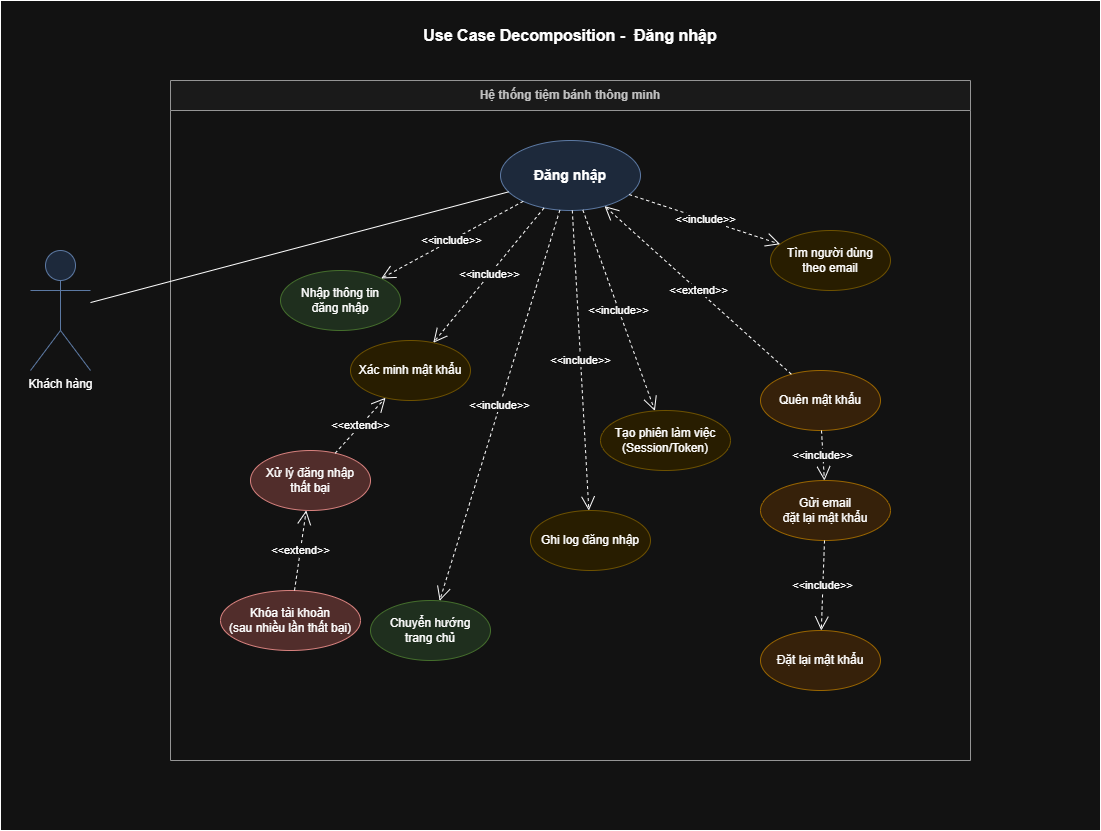

The diagram above was exported from draw.io. Its source (the exported page's mxGraphModel, read from the mxfile embedded in the PNG):
<mxGraphModel dx="1325" dy="835" grid="1" gridSize="10" guides="1" tooltips="1" connect="1" arrows="1" fold="1" page="1" pageScale="1" pageWidth="1200" pageHeight="800" math="0" shadow="0">
  <root>
    <mxCell id="0" />
    <mxCell id="1" parent="0" />
    <mxCell id="2" parent="1" style="rounded=0;whiteSpace=wrap;html=1;" value="" vertex="1">
      <mxGeometry height="830" width="1100" x="30" as="geometry" />
    </mxCell>
    <mxCell id="3" parent="1" style="text;html=1;strokeColor=none;fillColor=none;align=center;verticalAlign=middle;whiteSpace=wrap;rounded=0;fontSize=16;fontStyle=1" value="Use Case Decomposition -&amp;nbsp; Đăng nhập" vertex="1">
      <mxGeometry height="30" width="400" x="400" y="20" as="geometry" />
    </mxCell>
    <mxCell id="4" parent="1" style="swimlane;whiteSpace=wrap;html=1;startSize=30;fillColor=#f5f5f5;strokeColor=#666666;fontColor=#333333;fontSize=12;fontStyle=1" value="Hệ thống tiệm bánh thông minh" vertex="1">
      <mxGeometry height="680" width="800" x="200" y="80" as="geometry" />
    </mxCell>
    <mxCell id="5" parent="4" style="ellipse;whiteSpace=wrap;html=1;fillColor=#dae8fc;strokeColor=#6c8ebf;fontSize=14;fontStyle=1" value="Đăng nhập" vertex="1">
      <mxGeometry height="70" width="140" x="330" y="60" as="geometry" />
    </mxCell>
    <mxCell id="6" parent="4" style="ellipse;whiteSpace=wrap;html=1;fillColor=#d5e8d4;strokeColor=#82b366;" value="Nhập thông tin&#10;đăng nhập" vertex="1">
      <mxGeometry height="60" width="120" x="110" y="190" as="geometry" />
    </mxCell>
    <mxCell id="7" parent="4" style="ellipse;whiteSpace=wrap;html=1;fillColor=#fff2cc;strokeColor=#d6b656;" value="Tìm người dùng&#10;theo email" vertex="1">
      <mxGeometry height="60" width="120" x="600" y="150" as="geometry" />
    </mxCell>
    <mxCell id="8" parent="4" style="ellipse;whiteSpace=wrap;html=1;fillColor=#fff2cc;strokeColor=#d6b656;" value="Xác minh mật khẩu" vertex="1">
      <mxGeometry height="60" width="120" x="180" y="260" as="geometry" />
    </mxCell>
    <mxCell id="9" parent="4" style="ellipse;whiteSpace=wrap;html=1;fillColor=#fff2cc;strokeColor=#d6b656;" value="Tạo phiên làm việc&#10;(Session/Token)" vertex="1">
      <mxGeometry height="60" width="130" x="430" y="330" as="geometry" />
    </mxCell>
    <mxCell id="10" parent="4" style="ellipse;whiteSpace=wrap;html=1;fillColor=#fff2cc;strokeColor=#d6b656;" value="Ghi log đăng nhập" vertex="1">
      <mxGeometry height="60" width="120" x="360" y="430" as="geometry" />
    </mxCell>
    <mxCell id="11" parent="4" style="ellipse;whiteSpace=wrap;html=1;fillColor=#d5e8d4;strokeColor=#82b366;" value="Chuyển hướng&#10;trang chủ" vertex="1">
      <mxGeometry height="60" width="120" x="200" y="520" as="geometry" />
    </mxCell>
    <mxCell id="12" parent="4" style="ellipse;whiteSpace=wrap;html=1;fillColor=#ffe6cc;strokeColor=#d79b00;" value="Quên mật khẩu" vertex="1">
      <mxGeometry height="60" width="120" x="590" y="290" as="geometry" />
    </mxCell>
    <mxCell id="13" parent="4" style="ellipse;whiteSpace=wrap;html=1;fillColor=#ffe6cc;strokeColor=#d79b00;" value="Gửi email&#10;đặt lại mật khẩu" vertex="1">
      <mxGeometry height="60" width="130" x="590" y="400" as="geometry" />
    </mxCell>
    <mxCell id="14" parent="4" style="ellipse;whiteSpace=wrap;html=1;fillColor=#ffe6cc;strokeColor=#d79b00;" value="Đặt lại mật khẩu" vertex="1">
      <mxGeometry height="60" width="120" x="590" y="550" as="geometry" />
    </mxCell>
    <mxCell id="15" parent="4" style="ellipse;whiteSpace=wrap;html=1;fillColor=#f8cecc;strokeColor=#b85450;" value="Xử lý đăng nhập&#10;thất bại" vertex="1">
      <mxGeometry height="60" width="120" x="80" y="370" as="geometry" />
    </mxCell>
    <mxCell id="16" parent="4" style="ellipse;whiteSpace=wrap;html=1;fillColor=#f8cecc;strokeColor=#b85450;" value="Khóa tài khoản&#10;(sau nhiều lần thất bại)" vertex="1">
      <mxGeometry height="60" width="140" x="50" y="510" as="geometry" />
    </mxCell>
    <mxCell id="17" edge="1" parent="4" source="5" style="endArrow=open;endSize=12;dashed=1;html=1;rounded=0;" target="6" value="&amp;lt;&amp;lt;include&amp;gt;&amp;gt;">
      <mxGeometry relative="1" width="160" as="geometry">
        <mxPoint x="300" y="300" as="sourcePoint" />
        <mxPoint x="460" y="300" as="targetPoint" />
      </mxGeometry>
    </mxCell>
    <mxCell id="18" edge="1" parent="4" source="5" style="endArrow=open;endSize=12;dashed=1;html=1;rounded=0;" target="7" value="&amp;lt;&amp;lt;include&amp;gt;&amp;gt;">
      <mxGeometry relative="1" width="160" as="geometry">
        <mxPoint x="300" y="300" as="sourcePoint" />
        <mxPoint x="460" y="300" as="targetPoint" />
      </mxGeometry>
    </mxCell>
    <mxCell id="19" edge="1" parent="4" source="5" style="endArrow=open;endSize=12;dashed=1;html=1;rounded=0;" target="8" value="&amp;lt;&amp;lt;include&amp;gt;&amp;gt;">
      <mxGeometry relative="1" width="160" as="geometry">
        <mxPoint x="300" y="300" as="sourcePoint" />
        <mxPoint x="460" y="300" as="targetPoint" />
      </mxGeometry>
    </mxCell>
    <mxCell id="20" edge="1" parent="4" source="5" style="endArrow=open;endSize=12;dashed=1;html=1;rounded=0;" target="9" value="&amp;lt;&amp;lt;include&amp;gt;&amp;gt;">
      <mxGeometry relative="1" width="160" as="geometry">
        <mxPoint x="300" y="300" as="sourcePoint" />
        <mxPoint x="460" y="300" as="targetPoint" />
      </mxGeometry>
    </mxCell>
    <mxCell id="21" edge="1" parent="4" source="5" style="endArrow=open;endSize=12;dashed=1;html=1;rounded=0;" target="10" value="&amp;lt;&amp;lt;include&amp;gt;&amp;gt;">
      <mxGeometry relative="1" width="160" as="geometry">
        <mxPoint x="300" y="300" as="sourcePoint" />
        <mxPoint x="460" y="300" as="targetPoint" />
      </mxGeometry>
    </mxCell>
    <mxCell id="22" edge="1" parent="4" source="5" style="endArrow=open;endSize=12;dashed=1;html=1;rounded=0;" target="11" value="&amp;lt;&amp;lt;include&amp;gt;&amp;gt;">
      <mxGeometry relative="1" width="160" as="geometry">
        <mxPoint x="300" y="300" as="sourcePoint" />
        <mxPoint x="460" y="300" as="targetPoint" />
      </mxGeometry>
    </mxCell>
    <mxCell id="23" edge="1" parent="4" source="12" style="endArrow=open;endSize=12;dashed=1;html=1;rounded=0;" target="5" value="&amp;lt;&amp;lt;extend&amp;gt;&amp;gt;">
      <mxGeometry relative="1" width="160" as="geometry">
        <mxPoint x="300" y="300" as="sourcePoint" />
        <mxPoint x="460" y="300" as="targetPoint" />
      </mxGeometry>
    </mxCell>
    <mxCell id="24" edge="1" parent="4" source="12" style="endArrow=open;endSize=12;dashed=1;html=1;rounded=0;" target="13" value="&amp;lt;&amp;lt;include&amp;gt;&amp;gt;">
      <mxGeometry relative="1" width="160" as="geometry">
        <mxPoint x="300" y="300" as="sourcePoint" />
        <mxPoint x="460" y="300" as="targetPoint" />
      </mxGeometry>
    </mxCell>
    <mxCell id="25" edge="1" parent="4" source="13" style="endArrow=open;endSize=12;dashed=1;html=1;rounded=0;" target="14" value="&amp;lt;&amp;lt;include&amp;gt;&amp;gt;">
      <mxGeometry relative="1" width="160" as="geometry">
        <mxPoint x="300" y="300" as="sourcePoint" />
        <mxPoint x="460" y="300" as="targetPoint" />
      </mxGeometry>
    </mxCell>
    <mxCell id="26" edge="1" parent="4" source="15" style="endArrow=open;endSize=12;dashed=1;html=1;rounded=0;" target="8" value="&amp;lt;&amp;lt;extend&amp;gt;&amp;gt;">
      <mxGeometry relative="1" width="160" as="geometry">
        <mxPoint x="300" y="300" as="sourcePoint" />
        <mxPoint x="460" y="300" as="targetPoint" />
      </mxGeometry>
    </mxCell>
    <mxCell id="27" edge="1" parent="4" source="16" style="endArrow=open;endSize=12;dashed=1;html=1;rounded=0;" target="15" value="&amp;lt;&amp;lt;extend&amp;gt;&amp;gt;">
      <mxGeometry relative="1" width="160" as="geometry">
        <mxPoint x="300" y="300" as="sourcePoint" />
        <mxPoint x="460" y="300" as="targetPoint" />
      </mxGeometry>
    </mxCell>
    <mxCell id="28" parent="1" style="shape=umlActor;verticalLabelPosition=bottom;verticalAlign=top;html=1;outlineConnect=0;fillColor=#dae8fc;strokeColor=#6c8ebf;" value="Khách hàng" vertex="1">
      <mxGeometry height="120" width="60" x="60" y="250" as="geometry" />
    </mxCell>
    <mxCell id="29" edge="1" parent="1" source="28" style="endArrow=none;html=1;rounded=0;" target="5" value="">
      <mxGeometry height="50" relative="1" width="50" as="geometry">
        <mxPoint x="400" y="500" as="sourcePoint" />
        <mxPoint x="450" y="450" as="targetPoint" />
      </mxGeometry>
    </mxCell>
  </root>
</mxGraphModel>